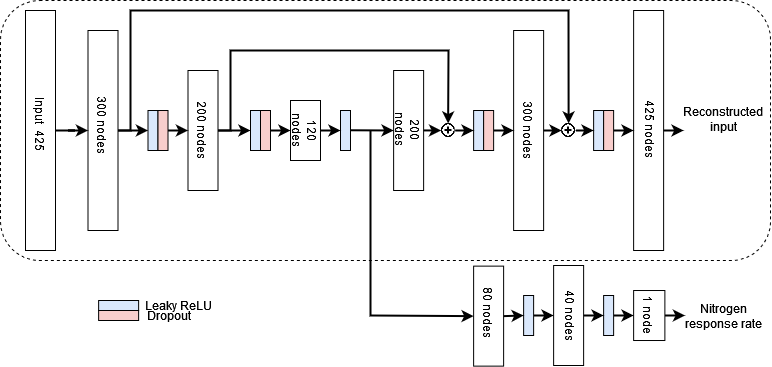

The diagram above was exported from draw.io. Its source (the exported page's mxGraphModel, read from the mxfile embedded in the PNG):
<mxGraphModel dx="1778" dy="975" grid="1" gridSize="10" guides="1" tooltips="1" connect="1" arrows="1" fold="1" page="1" pageScale="1" pageWidth="850" pageHeight="1100" math="0" shadow="0">
  <root>
    <mxCell id="0" />
    <mxCell id="1" parent="0" />
    <mxCell id="DeykFI5IuX9WuxmaBmku-9" value="" style="rounded=0;whiteSpace=wrap;html=1;" parent="1" vertex="1">
      <mxGeometry x="583.12" y="435.63" width="30" height="100" as="geometry" />
    </mxCell>
    <mxCell id="DeykFI5IuX9WuxmaBmku-45" value="80 nodes" style="text;html=1;strokeColor=none;fillColor=none;align=center;verticalAlign=middle;whiteSpace=wrap;rounded=0;rotation=90;fontSize=12;" parent="1" vertex="1">
      <mxGeometry x="570" y="465.63" width="56.25" height="35" as="geometry" />
    </mxCell>
    <mxCell id="uOjAcJU-IgVbHP5LZLcj-1" value="" style="rounded=1;whiteSpace=wrap;html=1;fillColor=none;dashed=1;strokeWidth=1;perimeterSpacing=1;glass=0;sketch=0;" parent="1" vertex="1">
      <mxGeometry x="110" y="170" width="770" height="260" as="geometry" />
    </mxCell>
    <mxCell id="DeykFI5IuX9WuxmaBmku-53" style="edgeStyle=orthogonalEdgeStyle;rounded=0;orthogonalLoop=1;jettySize=auto;html=1;exitX=1;exitY=0.5;exitDx=0;exitDy=0;entryX=0;entryY=0.5;entryDx=0;entryDy=0;fontSize=12;fontStyle=0;strokeWidth=2;" parent="1" source="DeykFI5IuX9WuxmaBmku-1" target="DeykFI5IuX9WuxmaBmku-12" edge="1">
      <mxGeometry relative="1" as="geometry" />
    </mxCell>
    <mxCell id="DeykFI5IuX9WuxmaBmku-1" value="" style="rounded=0;whiteSpace=wrap;html=1;" parent="1" vertex="1">
      <mxGeometry x="197.5" y="200" width="30" height="200" as="geometry" />
    </mxCell>
    <mxCell id="DeykFI5IuX9WuxmaBmku-55" style="edgeStyle=orthogonalEdgeStyle;rounded=0;orthogonalLoop=1;jettySize=auto;html=1;exitX=1;exitY=0.5;exitDx=0;exitDy=0;entryX=0;entryY=0.5;entryDx=0;entryDy=0;fontSize=12;strokeWidth=2;" parent="1" source="DeykFI5IuX9WuxmaBmku-2" target="DeykFI5IuX9WuxmaBmku-13" edge="1">
      <mxGeometry relative="1" as="geometry" />
    </mxCell>
    <mxCell id="DeykFI5IuX9WuxmaBmku-2" value="" style="rounded=0;whiteSpace=wrap;html=1;" parent="1" vertex="1">
      <mxGeometry x="297.5" y="240" width="30" height="120" as="geometry" />
    </mxCell>
    <mxCell id="DeykFI5IuX9WuxmaBmku-3" value="" style="rounded=0;whiteSpace=wrap;html=1;" parent="1" vertex="1">
      <mxGeometry x="400" y="270" width="30" height="60" as="geometry" />
    </mxCell>
    <mxCell id="DeykFI5IuX9WuxmaBmku-4" value="" style="rounded=0;whiteSpace=wrap;html=1;rotation=-180;" parent="1" vertex="1">
      <mxGeometry x="743.12" y="180" width="30" height="240" as="geometry" />
    </mxCell>
    <mxCell id="DeykFI5IuX9WuxmaBmku-5" value="" style="rounded=0;whiteSpace=wrap;html=1;rotation=-180;" parent="1" vertex="1">
      <mxGeometry x="623.12" y="200" width="30" height="200" as="geometry" />
    </mxCell>
    <mxCell id="DeykFI5IuX9WuxmaBmku-6" value="" style="rounded=0;whiteSpace=wrap;html=1;rotation=-180;" parent="1" vertex="1">
      <mxGeometry x="503.12" y="240" width="30" height="120" as="geometry" />
    </mxCell>
    <mxCell id="DeykFI5IuX9WuxmaBmku-12" value="" style="rounded=0;whiteSpace=wrap;html=1;fillColor=#dae8fc;strokeColor=#000000;" parent="1" vertex="1">
      <mxGeometry x="257.5" y="280" width="10" height="40" as="geometry" />
    </mxCell>
    <mxCell id="DeykFI5IuX9WuxmaBmku-13" value="" style="rounded=0;whiteSpace=wrap;html=1;fillColor=#dae8fc;strokeColor=#000000;" parent="1" vertex="1">
      <mxGeometry x="360" y="280" width="10" height="40" as="geometry" />
    </mxCell>
    <mxCell id="DeykFI5IuX9WuxmaBmku-15" value="" style="rounded=0;whiteSpace=wrap;html=1;fillColor=#dae8fc;strokeColor=#000000;" parent="1" vertex="1">
      <mxGeometry x="583.12" y="280" width="10" height="40" as="geometry" />
    </mxCell>
    <mxCell id="DeykFI5IuX9WuxmaBmku-16" value="" style="rounded=0;whiteSpace=wrap;html=1;fillColor=#dae8fc;strokeColor=#000000;" parent="1" vertex="1">
      <mxGeometry x="703.12" y="280" width="10" height="40" as="geometry" />
    </mxCell>
    <mxCell id="DeykFI5IuX9WuxmaBmku-31" style="edgeStyle=orthogonalEdgeStyle;rounded=0;orthogonalLoop=1;jettySize=auto;html=1;exitX=1;exitY=0.5;exitDx=0;exitDy=0;entryX=0;entryY=0.5;entryDx=0;entryDy=0;strokeWidth=2;" parent="1" source="DeykFI5IuX9WuxmaBmku-17" target="DeykFI5IuX9WuxmaBmku-10" edge="1">
      <mxGeometry relative="1" as="geometry" />
    </mxCell>
    <mxCell id="DeykFI5IuX9WuxmaBmku-17" value="" style="rounded=0;whiteSpace=wrap;html=1;fillColor=#dae8fc;strokeColor=#000000;" parent="1" vertex="1">
      <mxGeometry x="633.12" y="465" width="10" height="40" as="geometry" />
    </mxCell>
    <mxCell id="DeykFI5IuX9WuxmaBmku-76" style="edgeStyle=orthogonalEdgeStyle;rounded=0;orthogonalLoop=1;jettySize=auto;html=1;exitX=1;exitY=0.5;exitDx=0;exitDy=0;fontSize=12;strokeWidth=2;" parent="1" source="DeykFI5IuX9WuxmaBmku-18" edge="1">
      <mxGeometry relative="1" as="geometry">
        <mxPoint x="743.12" y="485" as="targetPoint" />
      </mxGeometry>
    </mxCell>
    <mxCell id="DeykFI5IuX9WuxmaBmku-18" value="" style="rounded=0;whiteSpace=wrap;html=1;fillColor=#dae8fc;strokeColor=#000000;" parent="1" vertex="1">
      <mxGeometry x="713.12" y="465" width="10" height="40" as="geometry" />
    </mxCell>
    <mxCell id="DeykFI5IuX9WuxmaBmku-26" style="edgeStyle=orthogonalEdgeStyle;rounded=0;orthogonalLoop=1;jettySize=auto;html=1;exitX=1;exitY=0.5;exitDx=0;exitDy=0;entryX=0;entryY=0.5;entryDx=0;entryDy=0;fontStyle=0;strokeWidth=2;" parent="1" source="DeykFI5IuX9WuxmaBmku-19" target="DeykFI5IuX9WuxmaBmku-2" edge="1">
      <mxGeometry relative="1" as="geometry" />
    </mxCell>
    <mxCell id="DeykFI5IuX9WuxmaBmku-19" value="" style="rounded=0;whiteSpace=wrap;html=1;fillColor=#f8cecc;strokeColor=#000000;" parent="1" vertex="1">
      <mxGeometry x="267.5" y="280" width="10" height="40" as="geometry" />
    </mxCell>
    <mxCell id="DeykFI5IuX9WuxmaBmku-25" style="edgeStyle=orthogonalEdgeStyle;rounded=0;orthogonalLoop=1;jettySize=auto;html=1;exitX=1;exitY=0.5;exitDx=0;exitDy=0;entryX=0;entryY=0.5;entryDx=0;entryDy=0;strokeWidth=2;" parent="1" source="DeykFI5IuX9WuxmaBmku-20" target="DeykFI5IuX9WuxmaBmku-3" edge="1">
      <mxGeometry relative="1" as="geometry" />
    </mxCell>
    <mxCell id="DeykFI5IuX9WuxmaBmku-20" value="" style="rounded=0;whiteSpace=wrap;html=1;fillColor=#f8cecc;strokeColor=#000000;" parent="1" vertex="1">
      <mxGeometry x="370" y="280" width="10" height="40" as="geometry" />
    </mxCell>
    <mxCell id="DeykFI5IuX9WuxmaBmku-29" style="edgeStyle=orthogonalEdgeStyle;rounded=0;orthogonalLoop=1;jettySize=auto;html=1;exitX=1;exitY=0.5;exitDx=0;exitDy=0;entryX=1;entryY=0.5;entryDx=0;entryDy=0;strokeWidth=2;" parent="1" source="DeykFI5IuX9WuxmaBmku-22" target="DeykFI5IuX9WuxmaBmku-5" edge="1">
      <mxGeometry relative="1" as="geometry" />
    </mxCell>
    <mxCell id="DeykFI5IuX9WuxmaBmku-22" value="" style="rounded=0;whiteSpace=wrap;html=1;fillColor=#f8cecc;strokeColor=#000000;" parent="1" vertex="1">
      <mxGeometry x="593.12" y="280" width="10" height="40" as="geometry" />
    </mxCell>
    <mxCell id="DeykFI5IuX9WuxmaBmku-30" style="edgeStyle=orthogonalEdgeStyle;rounded=0;orthogonalLoop=1;jettySize=auto;html=1;exitX=1;exitY=0.5;exitDx=0;exitDy=0;entryX=1;entryY=0.5;entryDx=0;entryDy=0;strokeWidth=2;" parent="1" source="DeykFI5IuX9WuxmaBmku-23" target="DeykFI5IuX9WuxmaBmku-4" edge="1">
      <mxGeometry relative="1" as="geometry" />
    </mxCell>
    <mxCell id="DeykFI5IuX9WuxmaBmku-23" value="" style="rounded=0;whiteSpace=wrap;html=1;fillColor=#f8cecc;strokeColor=#000000;" parent="1" vertex="1">
      <mxGeometry x="713.12" y="280" width="10" height="40" as="geometry" />
    </mxCell>
    <mxCell id="DeykFI5IuX9WuxmaBmku-10" value="" style="rounded=0;whiteSpace=wrap;html=1;" parent="1" vertex="1">
      <mxGeometry x="663.12" y="435" width="30" height="100" as="geometry" />
    </mxCell>
    <mxCell id="DeykFI5IuX9WuxmaBmku-36" value="300 nodes" style="text;html=1;strokeColor=none;fillColor=none;align=center;verticalAlign=middle;whiteSpace=wrap;rounded=0;rotation=90;fontSize=12;" parent="1" vertex="1">
      <mxGeometry x="175" y="285" width="75" height="20" as="geometry" />
    </mxCell>
    <mxCell id="DeykFI5IuX9WuxmaBmku-37" value="425 nodes" style="text;html=1;strokeColor=none;fillColor=none;align=center;verticalAlign=middle;whiteSpace=wrap;rounded=0;rotation=90;fontSize=12;" parent="1" vertex="1">
      <mxGeometry x="723.12" y="290" width="75" height="20" as="geometry" />
    </mxCell>
    <mxCell id="DeykFI5IuX9WuxmaBmku-38" value="200 nodes" style="text;html=1;strokeColor=none;fillColor=none;align=center;verticalAlign=middle;whiteSpace=wrap;rounded=0;rotation=90;fontSize=12;" parent="1" vertex="1">
      <mxGeometry x="275" y="290" width="75" height="20" as="geometry" />
    </mxCell>
    <mxCell id="DeykFI5IuX9WuxmaBmku-40" value="300 nodes" style="text;html=1;strokeColor=none;fillColor=none;align=center;verticalAlign=middle;whiteSpace=wrap;rounded=0;rotation=90;fontSize=12;" parent="1" vertex="1">
      <mxGeometry x="600.62" y="290" width="75" height="20" as="geometry" />
    </mxCell>
    <mxCell id="DeykFI5IuX9WuxmaBmku-41" value="40 nodes" style="text;html=1;strokeColor=none;fillColor=none;align=center;verticalAlign=middle;whiteSpace=wrap;rounded=0;rotation=90;fontSize=12;" parent="1" vertex="1">
      <mxGeometry x="643.12" y="475.63" width="75" height="20" as="geometry" />
    </mxCell>
    <mxCell id="DeykFI5IuX9WuxmaBmku-43" value="120 nodes" style="text;html=1;strokeColor=none;fillColor=none;align=center;verticalAlign=middle;whiteSpace=wrap;rounded=0;rotation=90;fontSize=12;" parent="1" vertex="1">
      <mxGeometry x="386.87" y="282.5" width="56.25" height="35" as="geometry" />
    </mxCell>
    <mxCell id="DeykFI5IuX9WuxmaBmku-44" value="200 nodes" style="text;html=1;strokeColor=none;fillColor=none;align=center;verticalAlign=middle;whiteSpace=wrap;rounded=0;rotation=90;fontSize=12;" parent="1" vertex="1">
      <mxGeometry x="490" y="285" width="56.25" height="30" as="geometry" />
    </mxCell>
    <mxCell id="DeykFI5IuX9WuxmaBmku-46" value="" style="endArrow=classic;html=1;rounded=0;fontSize=12;exitX=0;exitY=0.5;exitDx=0;exitDy=0;strokeWidth=2;" parent="1" source="DeykFI5IuX9WuxmaBmku-4" edge="1">
      <mxGeometry width="50" height="50" relative="1" as="geometry">
        <mxPoint x="633.12" y="370" as="sourcePoint" />
        <mxPoint x="793.12" y="300" as="targetPoint" />
      </mxGeometry>
    </mxCell>
    <mxCell id="DeykFI5IuX9WuxmaBmku-50" value="" style="rounded=0;whiteSpace=wrap;html=1;rotation=-90;container=0;fillColor=#dae8fc;strokeColor=#000000;" parent="1" vertex="1">
      <mxGeometry x="223.13" y="455" width="10" height="40" as="geometry" />
    </mxCell>
    <mxCell id="DeykFI5IuX9WuxmaBmku-51" value="" style="rounded=0;whiteSpace=wrap;html=1;rotation=-90;container=0;fillColor=#f8cecc;strokeColor=#000000;" parent="1" vertex="1">
      <mxGeometry x="223.13" y="465" width="10" height="40" as="geometry" />
    </mxCell>
    <mxCell id="DeykFI5IuX9WuxmaBmku-58" value="" style="endArrow=classic;html=1;rounded=0;fontSize=12;exitX=1;exitY=0.5;exitDx=0;exitDy=0;entryX=0.5;entryY=0;entryDx=0;entryDy=0;strokeWidth=2;fontStyle=0" parent="1" source="DeykFI5IuX9WuxmaBmku-1" target="DeykFI5IuX9WuxmaBmku-59" edge="1">
      <mxGeometry width="50" height="50" relative="1" as="geometry">
        <mxPoint x="470" y="340" as="sourcePoint" />
        <mxPoint x="580" y="170" as="targetPoint" />
        <Array as="points">
          <mxPoint x="240" y="300" />
          <mxPoint x="240" y="220" />
          <mxPoint x="240" y="180" />
          <mxPoint x="678" y="180" />
        </Array>
      </mxGeometry>
    </mxCell>
    <mxCell id="DeykFI5IuX9WuxmaBmku-61" style="edgeStyle=orthogonalEdgeStyle;rounded=0;orthogonalLoop=1;jettySize=auto;html=1;exitX=1;exitY=0.5;exitDx=0;exitDy=0;entryX=0;entryY=0.5;entryDx=0;entryDy=0;fontSize=12;strokeWidth=2;" parent="1" source="DeykFI5IuX9WuxmaBmku-59" target="DeykFI5IuX9WuxmaBmku-16" edge="1">
      <mxGeometry relative="1" as="geometry" />
    </mxCell>
    <mxCell id="DeykFI5IuX9WuxmaBmku-59" value="" style="shape=image;html=1;verticalAlign=top;verticalLabelPosition=bottom;labelBackgroundColor=#ffffff;imageAspect=0;aspect=fixed;image=https://cdn1.iconfinder.com/data/icons/material-core/20/add-circle-outline-128.png;fontSize=12;strokeColor=#000000;" parent="1" vertex="1">
      <mxGeometry x="671.12" y="293" width="14" height="14" as="geometry" />
    </mxCell>
    <mxCell id="DeykFI5IuX9WuxmaBmku-63" value="" style="endArrow=classic;html=1;rounded=0;fontSize=12;strokeWidth=2;exitX=1;exitY=0.5;exitDx=0;exitDy=0;entryX=0.5;entryY=0;entryDx=0;entryDy=0;fontStyle=0" parent="1" source="DeykFI5IuX9WuxmaBmku-2" target="DeykFI5IuX9WuxmaBmku-64" edge="1">
      <mxGeometry width="50" height="50" relative="1" as="geometry">
        <mxPoint x="400" y="330" as="sourcePoint" />
        <mxPoint x="530" y="240" as="targetPoint" />
        <Array as="points">
          <mxPoint x="340" y="300" />
          <mxPoint x="340" y="220" />
          <mxPoint x="558" y="220" />
        </Array>
      </mxGeometry>
    </mxCell>
    <mxCell id="DeykFI5IuX9WuxmaBmku-68" style="edgeStyle=orthogonalEdgeStyle;rounded=0;orthogonalLoop=1;jettySize=auto;html=1;exitX=1;exitY=0.5;exitDx=0;exitDy=0;entryX=0;entryY=0.5;entryDx=0;entryDy=0;fontSize=12;strokeWidth=2;" parent="1" source="DeykFI5IuX9WuxmaBmku-64" target="DeykFI5IuX9WuxmaBmku-15" edge="1">
      <mxGeometry relative="1" as="geometry" />
    </mxCell>
    <mxCell id="DeykFI5IuX9WuxmaBmku-64" value="" style="shape=image;html=1;verticalAlign=top;verticalLabelPosition=bottom;labelBackgroundColor=#ffffff;imageAspect=0;aspect=fixed;image=https://cdn1.iconfinder.com/data/icons/material-core/20/add-circle-outline-128.png;fontSize=12;strokeColor=#000000;" parent="1" vertex="1">
      <mxGeometry x="550.62" y="293" width="14" height="14" as="geometry" />
    </mxCell>
    <mxCell id="DeykFI5IuX9WuxmaBmku-66" value="" style="endArrow=classic;html=1;rounded=0;fontSize=12;strokeWidth=2;entryX=0;entryY=0.5;entryDx=0;entryDy=0;" parent="1" target="DeykFI5IuX9WuxmaBmku-64" edge="1">
      <mxGeometry width="50" height="50" relative="1" as="geometry">
        <mxPoint x="533.12" y="299.92" as="sourcePoint" />
        <mxPoint x="553.12" y="300" as="targetPoint" />
      </mxGeometry>
    </mxCell>
    <mxCell id="DeykFI5IuX9WuxmaBmku-67" value="" style="endArrow=classic;html=1;rounded=0;fontSize=12;strokeWidth=2;exitX=0;exitY=0.5;exitDx=0;exitDy=0;" parent="1" source="DeykFI5IuX9WuxmaBmku-5" target="DeykFI5IuX9WuxmaBmku-59" edge="1">
      <mxGeometry width="50" height="50" relative="1" as="geometry">
        <mxPoint x="633.12" y="330" as="sourcePoint" />
        <mxPoint x="683.12" y="280" as="targetPoint" />
      </mxGeometry>
    </mxCell>
    <mxCell id="DeykFI5IuX9WuxmaBmku-70" value="Leaky ReLU" style="text;html=1;strokeColor=none;fillColor=none;align=center;verticalAlign=middle;whiteSpace=wrap;rounded=0;fontSize=12;" parent="1" vertex="1">
      <mxGeometry x="250" y="470" width="77.5" height="10" as="geometry" />
    </mxCell>
    <mxCell id="DeykFI5IuX9WuxmaBmku-72" value="Dropout" style="text;html=1;strokeColor=none;fillColor=none;align=center;verticalAlign=middle;whiteSpace=wrap;rounded=0;fontSize=12;" parent="1" vertex="1">
      <mxGeometry x="240" y="480" width="77.5" height="10" as="geometry" />
    </mxCell>
    <mxCell id="DeykFI5IuX9WuxmaBmku-75" value="" style="endArrow=classic;html=1;rounded=0;fontSize=12;strokeWidth=2;entryX=0;entryY=0.5;entryDx=0;entryDy=0;startArrow=none;" parent="1" target="DeykFI5IuX9WuxmaBmku-9" edge="1">
      <mxGeometry width="50" height="50" relative="1" as="geometry">
        <mxPoint x="480" y="300" as="sourcePoint" />
        <mxPoint x="570" y="450" as="targetPoint" />
        <Array as="points">
          <mxPoint x="480" y="485" />
        </Array>
      </mxGeometry>
    </mxCell>
    <mxCell id="MB4Zyrj000vGtjHeRHG8-1" value="" style="edgeStyle=orthogonalEdgeStyle;rounded=0;orthogonalLoop=1;jettySize=auto;html=1;strokeWidth=2;" parent="1" source="y9tPghxLL1Lz3dVYxHL5-1" target="y9tPghxLL1Lz3dVYxHL5-4" edge="1">
      <mxGeometry relative="1" as="geometry" />
    </mxCell>
    <mxCell id="y9tPghxLL1Lz3dVYxHL5-1" value="1 node" style="rounded=0;whiteSpace=wrap;html=1;rotation=90;" parent="1" vertex="1">
      <mxGeometry x="733.75" y="469.38" width="50" height="31.25" as="geometry" />
    </mxCell>
    <mxCell id="y9tPghxLL1Lz3dVYxHL5-3" value="Reconstructed input" style="text;html=1;strokeColor=none;fillColor=none;align=center;verticalAlign=middle;whiteSpace=wrap;rounded=0;" parent="1" vertex="1">
      <mxGeometry x="793.12" y="274" width="80" height="30" as="geometry" />
    </mxCell>
    <mxCell id="y9tPghxLL1Lz3dVYxHL5-4" value="Nitrogen response rate" style="text;html=1;strokeColor=none;fillColor=none;align=center;verticalAlign=middle;whiteSpace=wrap;rounded=0;" parent="1" vertex="1">
      <mxGeometry x="793.12" y="470.63" width="80" height="30" as="geometry" />
    </mxCell>
    <mxCell id="jHUe0IY7T-At1BqKoW5C-6" value="" style="edgeStyle=orthogonalEdgeStyle;rounded=0;orthogonalLoop=1;jettySize=auto;html=1;strokeWidth=2;" parent="1" source="jHUe0IY7T-At1BqKoW5C-2" target="DeykFI5IuX9WuxmaBmku-1" edge="1">
      <mxGeometry relative="1" as="geometry" />
    </mxCell>
    <mxCell id="jHUe0IY7T-At1BqKoW5C-2" value="" style="rounded=0;whiteSpace=wrap;html=1;rotation=-180;" parent="1" vertex="1">
      <mxGeometry x="135" y="180" width="30" height="240" as="geometry" />
    </mxCell>
    <mxCell id="DeykFI5IuX9WuxmaBmku-69" value="Input&amp;nbsp; 425" style="text;html=1;strokeColor=none;fillColor=none;align=center;verticalAlign=middle;whiteSpace=wrap;rounded=0;fontSize=12;rotation=90;" parent="1" vertex="1">
      <mxGeometry x="120" y="280" width="60" height="28" as="geometry" />
    </mxCell>
    <mxCell id="DeykFI5IuX9WuxmaBmku-14" value="" style="rounded=0;whiteSpace=wrap;html=1;fillColor=#dae8fc;strokeColor=#000000;" parent="1" vertex="1">
      <mxGeometry x="450" y="280" width="10" height="40" as="geometry" />
    </mxCell>
    <mxCell id="GtQ_kMxYokG0vSqTSpmW-3" value="" style="endArrow=classic;html=1;rounded=0;exitX=0.5;exitY=0.071;exitDx=0;exitDy=0;exitPerimeter=0;entryX=0;entryY=0.5;entryDx=0;entryDy=0;strokeWidth=2;" edge="1" parent="1" source="DeykFI5IuX9WuxmaBmku-43" target="DeykFI5IuX9WuxmaBmku-14">
      <mxGeometry width="50" height="50" relative="1" as="geometry">
        <mxPoint x="470" y="370" as="sourcePoint" />
        <mxPoint x="520" y="320" as="targetPoint" />
      </mxGeometry>
    </mxCell>
    <mxCell id="GtQ_kMxYokG0vSqTSpmW-4" value="" style="endArrow=classic;html=1;rounded=0;exitX=0.5;exitY=0.071;exitDx=0;exitDy=0;exitPerimeter=0;strokeWidth=2;entryX=0.5;entryY=1;entryDx=0;entryDy=0;" edge="1" parent="1" target="DeykFI5IuX9WuxmaBmku-44">
      <mxGeometry width="50" height="50" relative="1" as="geometry">
        <mxPoint x="460.01" y="299.76" as="sourcePoint" />
        <mxPoint x="500" y="300" as="targetPoint" />
      </mxGeometry>
    </mxCell>
    <mxCell id="GtQ_kMxYokG0vSqTSpmW-6" value="" style="endArrow=classic;html=1;rounded=0;strokeWidth=2;exitX=1;exitY=0.5;exitDx=0;exitDy=0;entryX=0;entryY=0.5;entryDx=0;entryDy=0;" edge="1" parent="1" source="DeykFI5IuX9WuxmaBmku-10" target="DeykFI5IuX9WuxmaBmku-18">
      <mxGeometry width="50" height="50" relative="1" as="geometry">
        <mxPoint x="670" y="450" as="sourcePoint" />
        <mxPoint x="720" y="400" as="targetPoint" />
      </mxGeometry>
    </mxCell>
    <mxCell id="GtQ_kMxYokG0vSqTSpmW-8" value="" style="endArrow=classic;html=1;rounded=0;strokeWidth=2;entryX=0;entryY=0.5;entryDx=0;entryDy=0;exitX=1;exitY=0.5;exitDx=0;exitDy=0;" edge="1" parent="1" source="DeykFI5IuX9WuxmaBmku-9" target="DeykFI5IuX9WuxmaBmku-17">
      <mxGeometry width="50" height="50" relative="1" as="geometry">
        <mxPoint x="620" y="485" as="sourcePoint" />
        <mxPoint x="680" y="440" as="targetPoint" />
      </mxGeometry>
    </mxCell>
  </root>
</mxGraphModel>